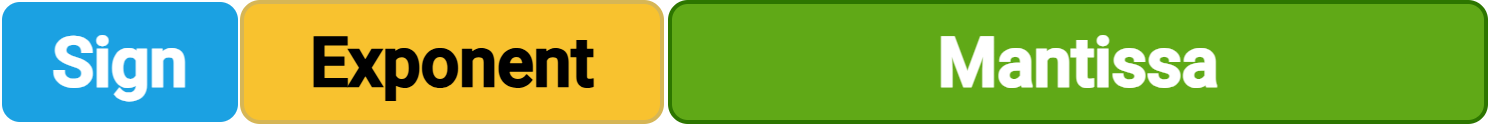

The diagram above was exported from draw.io. Its source (the exported page's mxGraphModel, read from the mxfile embedded in the PNG):
<mxGraphModel dx="969" dy="492" grid="1" gridSize="10" guides="1" tooltips="1" connect="1" arrows="1" fold="1" page="1" pageScale="1" pageWidth="850" pageHeight="1100" math="0" shadow="0">
  <root>
    <mxCell id="0" />
    <mxCell id="1" parent="0" />
    <mxCell id="2" value="Exponent" style="rounded=1;whiteSpace=wrap;html=1;fillColor=#F8C22F;strokeColor=#d6b656;gradientColor=none;fillStyle=solid;fontFamily=Roboto;fontSize=17;verticalAlign=middle;spacing=0;fontStyle=1;fontSource=https%3A%2F%2Ffonts.googleapis.com%2Fcss%3Ffamily%3DRoboto;" vertex="1" parent="1">
      <mxGeometry x="330" y="125" width="105" height="30" as="geometry" />
    </mxCell>
    <mxCell id="3" value="Mantissa" style="rounded=1;whiteSpace=wrap;html=1;fillColor=light-dark(#60A917,#79B520);strokeColor=#2D7600;fontColor=#ffffff;fontFamily=Roboto;fontSize=17;verticalAlign=middle;spacing=0;fontStyle=1;fontSource=https%3A%2F%2Ffonts.googleapis.com%2Fcss%3Ffamily%3DRoboto;" vertex="1" parent="1">
      <mxGeometry x="437" y="125" width="204" height="30" as="geometry" />
    </mxCell>
    <mxCell id="4" value="Sign" style="rounded=1;whiteSpace=wrap;html=1;fillColor=#1ba1e2;fontColor=#ffffff;strokeColor=none;fontFamily=Roboto;fontSize=17;verticalAlign=middle;spacing=0;fontStyle=1;fontSource=https%3A%2F%2Ffonts.googleapis.com%2Fcss%3Ffamily%3DRoboto;" vertex="1" parent="1">
      <mxGeometry x="270" y="125" width="59" height="30" as="geometry" />
    </mxCell>
  </root>
</mxGraphModel>